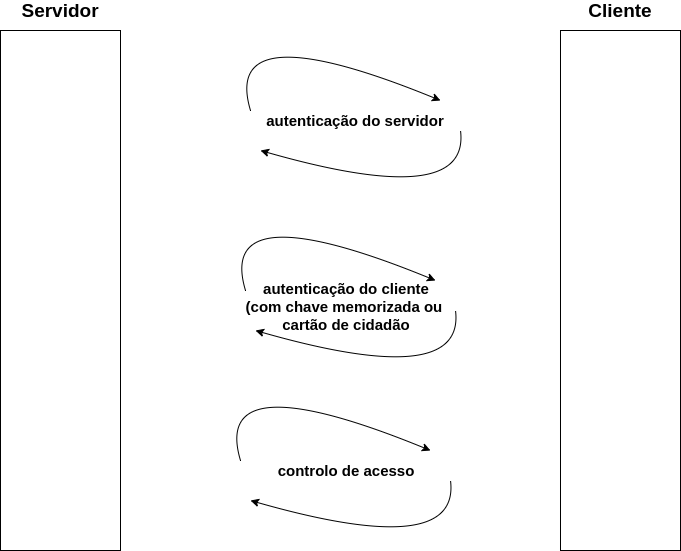

The diagram above was exported from draw.io. Its source (the exported page's mxGraphModel, read from the mxfile embedded in the PNG):
<mxGraphModel dx="1408" dy="788" grid="1" gridSize="10" guides="1" tooltips="1" connect="1" arrows="1" fold="1" page="1" pageScale="1" pageWidth="850" pageHeight="1100" math="0" shadow="0">
  <root>
    <mxCell id="0" />
    <mxCell id="1" parent="0" />
    <mxCell id="jdg1E6RO8QnFXkNAdYyj-1" value="" style="rounded=0;whiteSpace=wrap;html=1;" parent="1" vertex="1">
      <mxGeometry x="80" y="120" width="120" height="520" as="geometry" />
    </mxCell>
    <mxCell id="jdg1E6RO8QnFXkNAdYyj-2" value="" style="rounded=0;whiteSpace=wrap;html=1;" parent="1" vertex="1">
      <mxGeometry x="640" y="120" width="120" height="520" as="geometry" />
    </mxCell>
    <mxCell id="jdg1E6RO8QnFXkNAdYyj-3" value="&lt;font style=&quot;font-size: 19px&quot;&gt;&lt;b&gt;Servidor&lt;/b&gt;&lt;/font&gt;" style="text;html=1;strokeColor=none;fillColor=none;align=center;verticalAlign=middle;whiteSpace=wrap;rounded=0;" parent="1" vertex="1">
      <mxGeometry x="100" y="90" width="80" height="20" as="geometry" />
    </mxCell>
    <mxCell id="jdg1E6RO8QnFXkNAdYyj-4" value="&lt;b&gt;&lt;font style=&quot;font-size: 19px&quot;&gt;Cliente&lt;/font&gt;&lt;/b&gt;" style="text;html=1;strokeColor=none;fillColor=none;align=center;verticalAlign=middle;whiteSpace=wrap;rounded=0;" parent="1" vertex="1">
      <mxGeometry x="665" y="90" width="70" height="20" as="geometry" />
    </mxCell>
    <mxCell id="ixWj3lEl-Jvz5jNI2RLr-1" value="" style="endArrow=classic;html=1;curved=1;" edge="1" parent="1">
      <mxGeometry width="50" height="50" relative="1" as="geometry">
        <mxPoint x="330" y="200" as="sourcePoint" />
        <mxPoint x="520" y="190" as="targetPoint" />
        <Array as="points">
          <mxPoint x="300" y="100" />
        </Array>
      </mxGeometry>
    </mxCell>
    <mxCell id="ixWj3lEl-Jvz5jNI2RLr-3" value="" style="endArrow=classic;html=1;curved=1;" edge="1" parent="1">
      <mxGeometry width="50" height="50" relative="1" as="geometry">
        <mxPoint x="540" y="220" as="sourcePoint" />
        <mxPoint x="340" y="240" as="targetPoint" />
        <Array as="points">
          <mxPoint x="550" y="300" />
        </Array>
      </mxGeometry>
    </mxCell>
    <mxCell id="ixWj3lEl-Jvz5jNI2RLr-4" value="&lt;font style=&quot;font-size: 15px&quot;&gt;&lt;b&gt;autenticação do servidor&lt;/b&gt;&lt;/font&gt;" style="text;html=1;strokeColor=none;fillColor=none;align=center;verticalAlign=middle;whiteSpace=wrap;rounded=0;" vertex="1" parent="1">
      <mxGeometry x="320" y="200" width="230" height="20" as="geometry" />
    </mxCell>
    <mxCell id="ixWj3lEl-Jvz5jNI2RLr-5" value="" style="endArrow=classic;html=1;curved=1;" edge="1" parent="1">
      <mxGeometry width="50" height="50" relative="1" as="geometry">
        <mxPoint x="325" y="380" as="sourcePoint" />
        <mxPoint x="515" y="370" as="targetPoint" />
        <Array as="points">
          <mxPoint x="295" y="280" />
        </Array>
      </mxGeometry>
    </mxCell>
    <mxCell id="ixWj3lEl-Jvz5jNI2RLr-6" value="" style="endArrow=classic;html=1;curved=1;" edge="1" parent="1">
      <mxGeometry width="50" height="50" relative="1" as="geometry">
        <mxPoint x="535" y="400" as="sourcePoint" />
        <mxPoint x="335" y="420" as="targetPoint" />
        <Array as="points">
          <mxPoint x="545" y="480" />
        </Array>
      </mxGeometry>
    </mxCell>
    <mxCell id="ixWj3lEl-Jvz5jNI2RLr-7" value="&lt;font style=&quot;font-size: 15px&quot;&gt;&lt;b&gt;autenticação do cliente&lt;br&gt;(com chave memorizada ou&amp;nbsp;&lt;br&gt;cartão de cidadão&lt;br&gt;&lt;/b&gt;&lt;/font&gt;" style="text;html=1;strokeColor=none;fillColor=none;align=center;verticalAlign=middle;whiteSpace=wrap;rounded=0;" vertex="1" parent="1">
      <mxGeometry x="310" y="386" width="230" height="20" as="geometry" />
    </mxCell>
    <mxCell id="ixWj3lEl-Jvz5jNI2RLr-8" value="" style="endArrow=classic;html=1;curved=1;" edge="1" parent="1">
      <mxGeometry width="50" height="50" relative="1" as="geometry">
        <mxPoint x="320" y="550" as="sourcePoint" />
        <mxPoint x="510" y="540" as="targetPoint" />
        <Array as="points">
          <mxPoint x="290" y="450" />
        </Array>
      </mxGeometry>
    </mxCell>
    <mxCell id="ixWj3lEl-Jvz5jNI2RLr-9" value="" style="endArrow=classic;html=1;curved=1;" edge="1" parent="1">
      <mxGeometry width="50" height="50" relative="1" as="geometry">
        <mxPoint x="530" y="570" as="sourcePoint" />
        <mxPoint x="330" y="590" as="targetPoint" />
        <Array as="points">
          <mxPoint x="540" y="650" />
        </Array>
      </mxGeometry>
    </mxCell>
    <mxCell id="ixWj3lEl-Jvz5jNI2RLr-10" value="&lt;span style=&quot;font-size: 15px&quot;&gt;&lt;b&gt;controlo de acesso&lt;/b&gt;&lt;/span&gt;" style="text;html=1;strokeColor=none;fillColor=none;align=center;verticalAlign=middle;whiteSpace=wrap;rounded=0;" vertex="1" parent="1">
      <mxGeometry x="310" y="550" width="230" height="20" as="geometry" />
    </mxCell>
  </root>
</mxGraphModel>